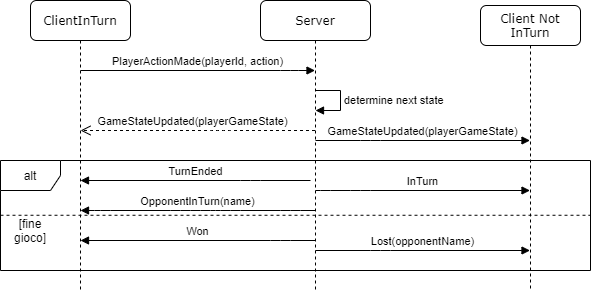

The diagram above was exported from draw.io. Its source (the exported page's mxGraphModel, read from the mxfile embedded in the PNG):
<mxGraphModel dx="871" dy="478" grid="1" gridSize="10" guides="1" tooltips="1" connect="1" arrows="1" fold="1" page="1" pageScale="1" pageWidth="1654" pageHeight="1169" math="0" shadow="0">
  <root>
    <mxCell id="mzQXMsc5ex_lsVNnKWfM-0" />
    <mxCell id="mzQXMsc5ex_lsVNnKWfM-1" parent="mzQXMsc5ex_lsVNnKWfM-0" />
    <mxCell id="AkipfoqmeMgKK8beNg8h-0" value="Server" style="shape=umlLifeline;perimeter=lifelinePerimeter;whiteSpace=wrap;html=1;container=1;collapsible=0;recursiveResize=0;outlineConnect=0;rounded=1;shadow=0;comic=0;labelBackgroundColor=none;strokeWidth=1;fontFamily=Verdana;fontSize=12;align=center;" parent="mzQXMsc5ex_lsVNnKWfM-1" vertex="1">
      <mxGeometry x="370" y="130" width="110" height="290" as="geometry" />
    </mxCell>
    <mxCell id="AkipfoqmeMgKK8beNg8h-8" value="ClientInTurn" style="shape=umlLifeline;perimeter=lifelinePerimeter;whiteSpace=wrap;html=1;container=1;collapsible=0;recursiveResize=0;outlineConnect=0;rounded=1;shadow=0;comic=0;labelBackgroundColor=none;strokeWidth=1;fontFamily=Verdana;fontSize=12;align=center;" parent="mzQXMsc5ex_lsVNnKWfM-1" vertex="1">
      <mxGeometry x="140" y="130" width="100" height="290" as="geometry" />
    </mxCell>
    <mxCell id="AkipfoqmeMgKK8beNg8h-37" value="Client Not InTurn" style="shape=umlLifeline;perimeter=lifelinePerimeter;whiteSpace=wrap;html=1;container=1;collapsible=0;recursiveResize=0;outlineConnect=0;rounded=1;shadow=0;comic=0;labelBackgroundColor=none;strokeWidth=1;fontFamily=Verdana;fontSize=12;align=center;" parent="mzQXMsc5ex_lsVNnKWfM-1" vertex="1">
      <mxGeometry x="590" y="135" width="100" height="285" as="geometry" />
    </mxCell>
    <mxCell id="hFtRAwmIJp-OGBRlP1Tf-0" value="GameStateUpdated(playerGameState)" style="html=1;verticalAlign=bottom;endArrow=open;dashed=1;endSize=8;" parent="mzQXMsc5ex_lsVNnKWfM-1" source="AkipfoqmeMgKK8beNg8h-0" target="AkipfoqmeMgKK8beNg8h-8" edge="1">
      <mxGeometry x="0.0422" relative="1" as="geometry">
        <mxPoint x="420" y="280" as="sourcePoint" />
        <mxPoint x="340" y="280" as="targetPoint" />
        <Array as="points">
          <mxPoint x="330" y="260" />
        </Array>
        <mxPoint as="offset" />
      </mxGeometry>
    </mxCell>
    <mxCell id="hFtRAwmIJp-OGBRlP1Tf-1" value="GameStateUpdated(playerGameState)" style="html=1;verticalAlign=bottom;endArrow=block;" parent="mzQXMsc5ex_lsVNnKWfM-1" source="AkipfoqmeMgKK8beNg8h-0" target="AkipfoqmeMgKK8beNg8h-37" edge="1">
      <mxGeometry width="80" relative="1" as="geometry">
        <mxPoint x="420" y="280" as="sourcePoint" />
        <mxPoint x="500" y="280" as="targetPoint" />
        <Array as="points">
          <mxPoint x="480" y="270" />
        </Array>
      </mxGeometry>
    </mxCell>
    <mxCell id="AkipfoqmeMgKK8beNg8h-41" value="determine next state" style="edgeStyle=orthogonalEdgeStyle;html=1;align=left;spacingLeft=2;endArrow=block;rounded=0;" parent="mzQXMsc5ex_lsVNnKWfM-1" source="AkipfoqmeMgKK8beNg8h-0" target="AkipfoqmeMgKK8beNg8h-0" edge="1">
      <mxGeometry relative="1" as="geometry">
        <mxPoint x="425" y="220" as="sourcePoint" />
        <Array as="points">
          <mxPoint x="450" y="220" />
          <mxPoint x="450" y="240" />
        </Array>
        <mxPoint x="425" y="240" as="targetPoint" />
      </mxGeometry>
    </mxCell>
    <mxCell id="hFtRAwmIJp-OGBRlP1Tf-3" value="TurnEnded" style="html=1;verticalAlign=bottom;endArrow=block;" parent="mzQXMsc5ex_lsVNnKWfM-1" edge="1">
      <mxGeometry width="80" relative="1" as="geometry">
        <mxPoint x="420" y="310" as="sourcePoint" />
        <mxPoint x="190" y="310" as="targetPoint" />
        <Array as="points">
          <mxPoint x="360" y="310" />
        </Array>
      </mxGeometry>
    </mxCell>
    <mxCell id="hFtRAwmIJp-OGBRlP1Tf-4" value="InTurn" style="html=1;verticalAlign=bottom;endArrow=block;" parent="mzQXMsc5ex_lsVNnKWfM-1" source="AkipfoqmeMgKK8beNg8h-0" target="AkipfoqmeMgKK8beNg8h-37" edge="1">
      <mxGeometry width="80" relative="1" as="geometry">
        <mxPoint x="430" y="310" as="sourcePoint" />
        <mxPoint x="500" y="310" as="targetPoint" />
        <Array as="points">
          <mxPoint x="430" y="320" />
          <mxPoint x="470" y="320" />
        </Array>
      </mxGeometry>
    </mxCell>
    <mxCell id="hFtRAwmIJp-OGBRlP1Tf-5" value="OpponentInTurn(name)" style="html=1;verticalAlign=bottom;endArrow=block;" parent="mzQXMsc5ex_lsVNnKWfM-1" source="AkipfoqmeMgKK8beNg8h-0" target="AkipfoqmeMgKK8beNg8h-8" edge="1">
      <mxGeometry width="80" relative="1" as="geometry">
        <mxPoint x="410" y="340" as="sourcePoint" />
        <mxPoint x="200" y="340" as="targetPoint" />
        <Array as="points">
          <mxPoint x="400" y="340" />
          <mxPoint x="340" y="340" />
          <mxPoint x="320" y="340" />
          <mxPoint x="290" y="340" />
          <mxPoint x="210" y="340" />
        </Array>
      </mxGeometry>
    </mxCell>
    <mxCell id="hFtRAwmIJp-OGBRlP1Tf-6" value="PlayerActionMade(playerId, action)" style="html=1;verticalAlign=bottom;endArrow=block;" parent="mzQXMsc5ex_lsVNnKWfM-1" source="AkipfoqmeMgKK8beNg8h-8" target="AkipfoqmeMgKK8beNg8h-0" edge="1">
      <mxGeometry width="80" relative="1" as="geometry">
        <mxPoint x="340" y="200" as="sourcePoint" />
        <mxPoint x="420" y="200" as="targetPoint" />
        <Array as="points">
          <mxPoint x="400" y="200" />
        </Array>
      </mxGeometry>
    </mxCell>
    <mxCell id="nnXoYgTTwJ30OWWM6JVY-1" value="Won" style="html=1;verticalAlign=bottom;endArrow=block;" edge="1" parent="mzQXMsc5ex_lsVNnKWfM-1" source="AkipfoqmeMgKK8beNg8h-0" target="AkipfoqmeMgKK8beNg8h-8">
      <mxGeometry width="80" relative="1" as="geometry">
        <mxPoint x="330" y="380" as="sourcePoint" />
        <mxPoint x="410" y="380" as="targetPoint" />
        <Array as="points">
          <mxPoint x="390" y="370" />
        </Array>
      </mxGeometry>
    </mxCell>
    <mxCell id="nnXoYgTTwJ30OWWM6JVY-3" value="Lost(opponentName)" style="html=1;verticalAlign=bottom;endArrow=block;" edge="1" parent="mzQXMsc5ex_lsVNnKWfM-1" source="AkipfoqmeMgKK8beNg8h-0" target="AkipfoqmeMgKK8beNg8h-37">
      <mxGeometry width="80" relative="1" as="geometry">
        <mxPoint x="430" y="380" as="sourcePoint" />
        <mxPoint x="510" y="380" as="targetPoint" />
        <Array as="points">
          <mxPoint x="490" y="380" />
        </Array>
      </mxGeometry>
    </mxCell>
    <mxCell id="nnXoYgTTwJ30OWWM6JVY-4" value="alt" style="shape=umlFrame;whiteSpace=wrap;html=1;" vertex="1" parent="mzQXMsc5ex_lsVNnKWfM-1">
      <mxGeometry x="110" y="290" width="590" height="110" as="geometry" />
    </mxCell>
    <mxCell id="nnXoYgTTwJ30OWWM6JVY-5" value="" style="endArrow=none;dashed=1;html=1;" edge="1" parent="mzQXMsc5ex_lsVNnKWfM-1">
      <mxGeometry width="50" height="50" relative="1" as="geometry">
        <mxPoint x="110" y="344.76" as="sourcePoint" />
        <mxPoint x="700" y="344.76" as="targetPoint" />
      </mxGeometry>
    </mxCell>
    <mxCell id="nnXoYgTTwJ30OWWM6JVY-8" value="[fine gioco]" style="text;html=1;strokeColor=none;fillColor=none;align=center;verticalAlign=middle;whiteSpace=wrap;rounded=0;" vertex="1" parent="mzQXMsc5ex_lsVNnKWfM-1">
      <mxGeometry x="120" y="350" width="40" height="20" as="geometry" />
    </mxCell>
  </root>
</mxGraphModel>